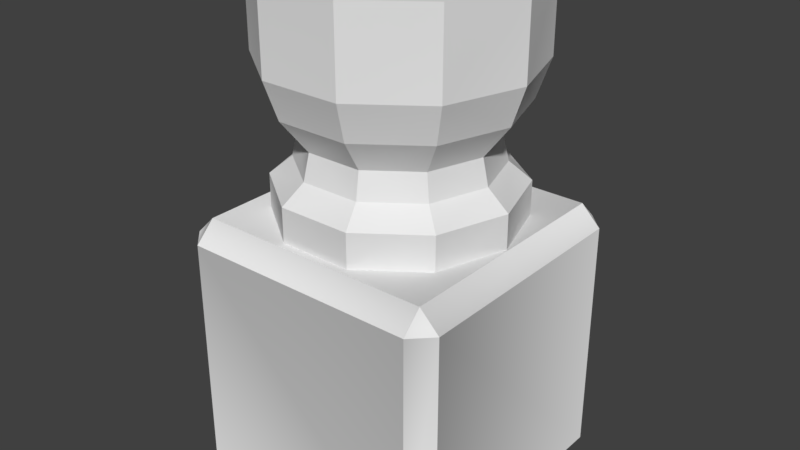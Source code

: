 # Source: Jar1.blend  (saved by Blender 2.78.0; exported with 4.5.12 LTS)
import bpy
from mathutils import Matrix  # noqa: F401  (used for matrix-valued properties, if any)

bpy.ops.wm.read_factory_settings(use_empty=True)
scene = bpy.context.scene
scene.name = 'Scene'

# ---- collections
col_collection_1 = bpy.data.collections.new('Collection 1'); scene.collection.children.link(col_collection_1)

# ---- world
world_world = bpy.data.worlds.new('World'); scene.world = world_world
world_world.color = (0.05088, 0.05088, 0.05088)
world_world.use_sun_shadow = False
world_world.sun_shadow_jitter_overblur = 0.0
world_world.cycles.sampling_method = 'MANUAL'

# ---- meshes
me_untitled_006 = bpy.data.meshes.new('Untitled.006')
me_untitled_006.from_pydata([(-0.4465, -0.005039, 0.3831), (-0.3831, -0.005039, 0.4465), (0.4465, -0.005039, 0.3831), (0.3831, -0.005039, 0.4465), (-0.3831, 0.8245, 0.3831), (-0.4465, 0.7611, 0.3831), (-0.3831, 0.7611, 0.4465), (0.4465, 0.7611, 0.3831), (0.3831, 0.8245, 0.3831), (0.3831, 0.7611, 0.4465), (-0.3831, 0.7611, -0.4465), (-0.4465, 0.7611, -0.3831), (-0.3831, 0.8245, -0.3831), (0.4465, 0.7611, -0.3831), (0.3831, 0.7611, -0.4465), (0.3831, 0.8245, -0.3831), (-0.4465, -0.005039, -0.3831), (-0.3831, -0.005039, -0.4465), (0.4465, -0.005039, -0.3831), (0.3831, -0.005039, -0.4465), (0.3063, 0.7841, -0.2226), (0.117, 0.7841, -0.3601), (-0.117, 0.7841, -0.3601), (-0.3063, 0.7841, -0.2226), (-0.3787, 0.7841, 9.195e-07), (-0.3063, 0.7841, 0.2226), (-0.117, 0.7841, 0.3601), (0.117, 0.7841, 0.3601), (0.3063, 0.7841, 0.2226), (0.3787, 0.7841, 9.195e-07), (0.3358, 1.559, -0.244), (0.1283, 1.559, -0.3948), (-0.1283, 1.559, -0.3948), (-0.3358, 1.559, -0.244), (-0.4151, 1.559, 9.195e-07), (-0.3358, 1.559, 0.244), (-0.1283, 1.559, 0.3948), (0.1283, 1.559, 0.3948), (0.3358, 1.559, 0.244), (0.4151, 1.559, 9.195e-07), (0.2463, 1.559, -0.1789), (0.09408, 1.559, -0.2895), (-0.09408, 1.559, -0.2895), (-0.2463, 1.559, -0.1789), (-0.3044, 1.559, 9.195e-07), (-0.2463, 1.559, 0.1789), (-0.09408, 1.559, 0.2895), (0.09408, 1.559, 0.2895), (0.2463, 1.559, 0.1789), (0.3044, 1.559, 9.195e-07), (0.2463, 1.42, -0.1789), (0.09408, 1.42, -0.2895), (-0.09408, 1.42, -0.2895), (-0.2463, 1.42, -0.1789), (-0.3044, 1.42, 9.195e-07), (-0.2463, 1.42, 0.1789), (-0.09408, 1.42, 0.2895), (0.09408, 1.42, 0.2895), (0.2463, 1.42, 0.1789), (0.3044, 1.42, 9.195e-07), (-0.117, 0.934, 0.3601), (-0.3063, 0.934, 0.2226), (-0.3787, 0.934, 9.195e-07), (-0.3063, 0.934, -0.2226), (-0.117, 0.934, -0.3601), (0.117, 0.934, -0.3601), (0.3063, 0.934, -0.2226), (0.3787, 0.934, 9.195e-07), (0.3063, 0.934, 0.2226), (0.117, 0.934, 0.3601), (-0.1154, 1.182, 0.3551), (-0.1283, 1.303, 0.3948), (-0.302, 1.182, 0.2194), (-0.3358, 1.303, 0.244), (-0.3733, 1.182, 9.195e-07), (-0.4151, 1.303, 9.195e-07), (-0.302, 1.182, -0.2194), (-0.3358, 1.303, -0.244), (-0.1154, 1.182, -0.3551), (-0.1283, 1.303, -0.3948), (0.1154, 1.182, -0.3551), (0.1283, 1.303, -0.3948), (0.302, 1.182, -0.2194), (0.3358, 1.303, -0.244), (0.3733, 1.182, 9.195e-07), (0.4151, 1.303, 9.195e-07), (0.302, 1.182, 0.2194), (0.3358, 1.303, 0.244), (0.1154, 1.182, 0.3551), (0.1283, 1.303, 0.3948), (-0.08956, 1.075, 0.2756), (-0.09553, 0.9921, 0.294), (-0.2501, 0.9921, 0.1817), (-0.2345, 1.075, 0.1703), (-0.3091, 0.9921, 9.195e-07), (-0.2898, 1.075, 9.195e-07), (-0.2501, 0.9921, -0.1817), (-0.2345, 1.075, -0.1703), (-0.09553, 0.9921, -0.294), (-0.08956, 1.075, -0.2756), (0.09553, 0.9921, -0.294), (0.08956, 1.075, -0.2756), (0.2501, 0.9921, -0.1817), (0.2345, 1.075, -0.1703), (0.3091, 0.9921, 9.195e-07), (0.2898, 1.075, 9.195e-07), (0.2501, 0.9921, 0.1817), (0.2345, 1.075, 0.1703), (0.09553, 0.9921, 0.294), (0.08956, 1.075, 0.2756)], [], [(3, 9, 6, 1), (5, 11, 16, 0), (18, 13, 7, 2), (8, 15, 12, 4), (14, 19, 17, 10), (0, 1, 6, 5), (3, 2, 7, 9), (5, 4, 12, 11), (4, 6, 9, 8), (8, 7, 13, 15), (11, 10, 17, 16), (10, 12, 15, 14), (14, 13, 18, 19), (4, 5, 6), (7, 8, 9), (10, 11, 12), (13, 14, 15), (20, 21, 65, 66), (21, 22, 64, 65), (22, 23, 63, 64), (23, 24, 62, 63), (24, 25, 61, 62), (25, 26, 60, 61), (26, 27, 69, 60), (27, 28, 68, 69), (28, 29, 67, 68), (29, 20, 66, 67), (50, 51, 59), (59, 51, 52, 53), (59, 53, 54, 55), (59, 55, 56, 57), (57, 58, 59), (30, 31, 41, 40), (31, 32, 42, 41), (32, 33, 43, 42), (33, 34, 44, 43), (34, 35, 45, 44), (35, 36, 46, 45), (36, 37, 47, 46), (37, 38, 48, 47), (38, 39, 49, 48), (39, 30, 40, 49), (40, 41, 51, 50), (41, 42, 52, 51), (42, 43, 53, 52), (43, 44, 54, 53), (44, 45, 55, 54), (45, 46, 56, 55), (46, 47, 57, 56), (47, 48, 58, 57), (48, 49, 59, 58), (49, 40, 50, 59), (61, 60, 91, 92), (62, 61, 92, 94), (63, 62, 94, 96), (64, 63, 96, 98), (65, 64, 98, 100), (66, 65, 100, 102), (67, 66, 102, 104), (68, 67, 104, 106), (69, 68, 106, 108), (60, 69, 108, 91), (73, 71, 36, 35), (75, 73, 35, 34), (77, 75, 34, 33), (79, 77, 33, 32), (81, 79, 32, 31), (83, 81, 31, 30), (85, 83, 30, 39), (87, 85, 39, 38), (89, 87, 38, 37), (71, 89, 37, 36), (93, 90, 70, 72), (95, 93, 72, 74), (97, 95, 74, 76), (99, 97, 76, 78), (101, 99, 78, 80), (103, 101, 80, 82), (105, 103, 82, 84), (107, 105, 84, 86), (109, 107, 86, 88), (90, 109, 88, 70), (71, 70, 88, 89), (70, 71, 73, 72), (72, 73, 75, 74), (74, 75, 77, 76), (76, 77, 79, 78), (78, 79, 81, 80), (80, 81, 83, 82), (82, 83, 85, 84), (84, 85, 87, 86), (86, 87, 89, 88), (90, 91, 108, 109), (91, 90, 93, 92), (92, 93, 95, 94), (94, 95, 97, 96), (96, 97, 99, 98), (98, 99, 101, 100), (100, 101, 103, 102), (102, 103, 105, 104), (104, 105, 107, 106), (106, 107, 109, 108)])
_k = set([(0, 1), (0, 16), (1, 3), (2, 3), (2, 18), (16, 17), (17, 19), (18, 19), (20, 21), (20, 29), (21, 22), (22, 23), (23, 24), (24, 25), (25, 26), (26, 27), (27, 28), (28, 29), (30, 31), (30, 39), (31, 32), (32, 33), (33, 34), (34, 35), (35, 36), (36, 37), (37, 38), (38, 39), (40, 41), (40, 49), (41, 42), (42, 43), (43, 44), (44, 45), (45, 46), (46, 47), (47, 48), (48, 49), (50, 51), (50, 59), (51, 52), (52, 53), (53, 54), (54, 55), (55, 56), (56, 57), (57, 58), (58, 59)])
me_untitled_006.attributes.new('sharp_edge', 'BOOLEAN', 'EDGE').data.foreach_set('value', [ (min(e.vertices), max(e.vertices)) in _k for e in me_untitled_006.edges])
_uv = me_untitled_006.uv_layers.new(name='map1')
_uv.uv.foreach_set('vector', [0.7534, 0.01357, 0.8117, 0.01357, 0.8117, 0.07187, 0.7534, 0.07187, 0.8117, 0.07669, 0.8117, 0.1333, 0.7534, 0.1333, 0.7534, 0.07669, 0.7534, 0.0765, 0.8117, 0.07651, 0.8117, 0.1332, 0.7534, 0.1332, 0.7576, 0.1931, 0.7576, 0.1426, 0.8082, 0.1426, 0.8082, 0.1931, 0.8117, 0.07168, 0.7534, 0.07168, 0.7534, 0.01339, 0.8117, 0.01339, 0.7534, 0.07669, 0.7534, 0.07187, 0.8117, 0.07187, 0.8117, 0.07669, 0.7534, 0.01357, 0.7534, 0.00875, 0.8117, 0.00875, 0.8117, 0.01357, 0.8124, 0.1931, 0.8082, 0.1931, 0.8082, 0.1426, 0.8124, 0.1426, 0.8082, 0.1931, 0.8082, 0.1973, 0.7576, 0.1973, 0.7576, 0.1931, 0.7576, 0.1931, 0.7535, 0.1931, 0.7535, 0.1426, 0.7576, 0.1426, 0.8117, 0.008564, 0.8117, 0.01339, 0.7534, 0.01339, 0.7534, 0.008563, 0.8082, 0.1384, 0.8082, 0.1426, 0.7576, 0.1426, 0.7576, 0.1384, 0.8117, 0.07168, 0.8117, 0.07651, 0.7534, 0.0765, 0.7534, 0.07168, 0.8082, 0.1931, 0.8124, 0.1931, 0.8082, 0.1973, 0.7535, 0.1931, 0.7576, 0.1931, 0.7576, 0.1973, 0.8082, 0.1384, 0.8124, 0.1426, 0.8082, 0.1426, 0.7535, 0.1426, 0.7576, 0.1384, 0.7576, 0.1426, 0.5471, 0.2469, 0.5679, 0.2469, 0.5679, 0.2585, 0.5471, 0.2585, 0.5679, 0.2469, 0.5886, 0.2469, 0.5886, 0.2585, 0.5679, 0.2585, 0.4853, 0.2469, 0.5061, 0.2469, 0.5061, 0.2585, 0.4853, 0.2585, 0.5061, 0.2469, 0.5269, 0.2469, 0.5269, 0.2585, 0.5061, 0.2585, 0.5269, 0.2469, 0.5476, 0.2469, 0.5476, 0.2585, 0.5269, 0.2585, 0.5476, 0.2469, 0.5684, 0.2469, 0.5684, 0.2585, 0.5476, 0.2585, 0.5684, 0.2469, 0.5892, 0.2469, 0.5892, 0.2585, 0.5684, 0.2585, 0.4847, 0.2469, 0.5055, 0.2469, 0.5055, 0.2585, 0.4847, 0.2585, 0.5055, 0.2469, 0.5263, 0.2469, 0.5263, 0.2585, 0.5055, 0.2585, 0.5263, 0.2469, 0.5471, 0.2469, 0.5471, 0.2585, 0.5263, 0.2585, 0.04532, 0.5376, 0.05519, 0.5512, 0.02934, 0.5324, 0.02934, 0.5324, 0.05519, 0.5512, 0.05519, 0.568, 0.04532, 0.5816, 0.02934, 0.5324, 0.04532, 0.5816, 0.02934, 0.5868, 0.01337, 0.5816, 0.02934, 0.5324, 0.01337, 0.5816, 0.003499, 0.568, 0.003499, 0.5512, 0.003499, 0.5512, 0.01337, 0.5376, 0.02934, 0.5324, 0.5471, 0.3214, 0.5679, 0.3214, 0.5679, 0.3293, 0.5471, 0.3293, 0.5679, 0.3214, 0.5886, 0.3214, 0.5886, 0.3293, 0.5679, 0.3293, 0.4853, 0.3214, 0.5061, 0.3214, 0.5061, 0.3293, 0.4853, 0.3293, 0.5061, 0.3214, 0.5269, 0.3214, 0.5269, 0.3293, 0.5061, 0.3293, 0.5269, 0.3214, 0.5476, 0.3214, 0.5476, 0.3293, 0.5269, 0.3293, 0.5476, 0.3214, 0.5684, 0.3214, 0.5684, 0.3293, 0.5476, 0.3293, 0.5684, 0.3214, 0.5892, 0.3214, 0.5892, 0.3293, 0.5684, 0.3293, 0.4847, 0.3214, 0.5055, 0.3214, 0.5055, 0.3293, 0.4847, 0.3293, 0.5055, 0.3214, 0.5263, 0.3214, 0.5263, 0.3293, 0.5055, 0.3293, 0.5263, 0.3214, 0.5471, 0.3214, 0.5471, 0.3293, 0.5263, 0.3293, 0.5471, 0.3293, 0.5679, 0.3293, 0.5679, 0.3401, 0.5471, 0.3401, 0.5679, 0.3293, 0.5886, 0.3293, 0.5886, 0.3401, 0.5679, 0.3401, 0.4853, 0.3293, 0.5061, 0.3293, 0.5061, 0.3401, 0.4853, 0.3401, 0.5061, 0.3293, 0.5269, 0.3293, 0.5269, 0.3401, 0.5061, 0.3401, 0.5269, 0.3293, 0.5476, 0.3293, 0.5476, 0.3401, 0.5269, 0.3401, 0.5476, 0.3293, 0.5684, 0.3293, 0.5684, 0.3401, 0.5476, 0.3401, 0.5684, 0.3293, 0.5892, 0.3293, 0.5892, 0.3401, 0.5684, 0.3401, 0.4847, 0.3293, 0.5055, 0.3293, 0.5055, 0.3401, 0.4847, 0.3401, 0.5055, 0.3293, 0.5263, 0.3293, 0.5263, 0.3401, 0.5055, 0.3401, 0.5263, 0.3293, 0.5471, 0.3293, 0.5471, 0.3401, 0.5263, 0.3401, 0.5476, 0.2585, 0.5684, 0.2585, 0.5684, 0.2674, 0.5476, 0.2674, 0.5269, 0.2585, 0.5476, 0.2585, 0.5476, 0.2674, 0.5269, 0.2674, 0.5061, 0.2585, 0.5269, 0.2585, 0.5269, 0.2674, 0.5061, 0.2674, 0.4853, 0.2585, 0.5061, 0.2585, 0.5061, 0.2674, 0.4853, 0.2674, 0.5679, 0.2585, 0.5886, 0.2585, 0.5886, 0.2674, 0.5679, 0.2674, 0.5471, 0.2585, 0.5679, 0.2585, 0.5679, 0.2674, 0.5471, 0.2674, 0.5263, 0.2585, 0.5471, 0.2585, 0.5471, 0.2674, 0.5263, 0.2674, 0.5055, 0.2585, 0.5263, 0.2585, 0.5263, 0.2674, 0.5055, 0.2674, 0.4847, 0.2585, 0.5055, 0.2585, 0.5055, 0.2674, 0.4847, 0.2674, 0.5684, 0.2585, 0.5892, 0.2585, 0.5892, 0.2674, 0.5684, 0.2674, 0.5476, 0.3015, 0.5684, 0.3015, 0.5684, 0.3214, 0.5476, 0.3214, 0.5269, 0.3015, 0.5476, 0.3015, 0.5476, 0.3214, 0.5269, 0.3214, 0.5061, 0.3015, 0.5269, 0.3015, 0.5269, 0.3214, 0.5061, 0.3214, 0.4853, 0.3015, 0.5061, 0.3015, 0.5061, 0.3214, 0.4853, 0.3214, 0.5679, 0.3015, 0.5886, 0.3015, 0.5886, 0.3214, 0.5679, 0.3214, 0.5471, 0.3015, 0.5679, 0.3015, 0.5679, 0.3214, 0.5471, 0.3214, 0.5263, 0.3015, 0.5471, 0.3015, 0.5471, 0.3214, 0.5263, 0.3214, 0.5055, 0.3015, 0.5263, 0.3015, 0.5263, 0.3214, 0.5055, 0.3214, 0.4847, 0.3015, 0.5055, 0.3015, 0.5055, 0.3214, 0.4847, 0.3214, 0.5684, 0.3015, 0.5892, 0.3015, 0.5892, 0.3214, 0.5684, 0.3214, 0.5476, 0.2776, 0.5684, 0.2776, 0.5684, 0.2921, 0.5476, 0.2921, 0.5269, 0.2776, 0.5476, 0.2776, 0.5476, 0.2921, 0.5269, 0.2921, 0.5061, 0.2776, 0.5269, 0.2776, 0.5269, 0.2921, 0.5061, 0.2921, 0.4853, 0.2776, 0.5061, 0.2776, 0.5061, 0.2921, 0.4853, 0.2921, 0.5679, 0.2776, 0.5886, 0.2776, 0.5886, 0.2921, 0.5679, 0.2921, 0.5471, 0.2776, 0.5679, 0.2776, 0.5679, 0.2921, 0.5471, 0.2921, 0.5263, 0.2776, 0.5471, 0.2776, 0.5471, 0.2921, 0.5263, 0.2921, 0.5055, 0.2776, 0.5263, 0.2776, 0.5263, 0.2921, 0.5055, 0.2921, 0.4847, 0.2776, 0.5055, 0.2776, 0.5055, 0.2921, 0.4847, 0.2921, 0.5684, 0.2776, 0.5892, 0.2776, 0.5892, 0.2921, 0.5684, 0.2921, 0.5684, 0.3015, 0.5684, 0.2921, 0.5892, 0.2921, 0.5892, 0.3015, 0.5684, 0.2921, 0.5684, 0.3015, 0.5476, 0.3015, 0.5476, 0.2921, 0.5476, 0.2921, 0.5476, 0.3015, 0.5269, 0.3015, 0.5269, 0.2921, 0.5269, 0.2921, 0.5269, 0.3015, 0.5061, 0.3015, 0.5061, 0.2921, 0.5061, 0.2921, 0.5061, 0.3015, 0.4853, 0.3015, 0.4853, 0.2921, 0.5886, 0.2921, 0.5886, 0.3015, 0.5679, 0.3015, 0.5679, 0.2921, 0.5679, 0.2921, 0.5679, 0.3015, 0.5471, 0.3015, 0.5471, 0.2921, 0.5471, 0.2921, 0.5471, 0.3015, 0.5263, 0.3015, 0.5263, 0.2921, 0.5263, 0.2921, 0.5263, 0.3015, 0.5055, 0.3015, 0.5055, 0.2921, 0.5055, 0.2921, 0.5055, 0.3015, 0.4847, 0.3015, 0.4847, 0.2921, 0.5684, 0.2776, 0.5684, 0.2674, 0.5892, 0.2674, 0.5892, 0.2776, 0.5684, 0.2674, 0.5684, 0.2776, 0.5476, 0.2776, 0.5476, 0.2674, 0.5476, 0.2674, 0.5476, 0.2776, 0.5269, 0.2776, 0.5269, 0.2674, 0.5269, 0.2674, 0.5269, 0.2776, 0.5061, 0.2776, 0.5061, 0.2674, 0.5061, 0.2674, 0.5061, 0.2776, 0.4853, 0.2776, 0.4853, 0.2674, 0.5886, 0.2674, 0.5886, 0.2776, 0.5679, 0.2776, 0.5679, 0.2674, 0.5679, 0.2674, 0.5679, 0.2776, 0.5471, 0.2776, 0.5471, 0.2674, 0.5471, 0.2674, 0.5471, 0.2776, 0.5263, 0.2776, 0.5263, 0.2674, 0.5263, 0.2674, 0.5263, 0.2776, 0.5055, 0.2776, 0.5055, 0.2674, 0.5055, 0.2674, 0.5055, 0.2776, 0.4847, 0.2776, 0.4847, 0.2674])
_uv.active_render = True
_uv = me_untitled_006.uv_layers.new(name='uvSet')
_uv.uv.foreach_set('vector', [0.001892, 0.5193, 0.2349, 0.5193, 0.2349, 0.7523, 0.001892, 0.7523, 0.2349, 0.7716, 0.2349, 0.998, 0.001893, 0.998, 0.001892, 0.7716, 0.001892, 0.2736, 0.2349, 0.2736, 0.2349, 0.5, 0.001892, 0.5, 0.8147, 0.2642, 0.5747, 0.2642, 0.5747, 0.0241, 0.8147, 0.0241, 0.2349, 0.2543, 0.001892, 0.2543, 0.001892, 0.02127, 0.2349, 0.02127, 0.001892, 0.7716, 0.001892, 0.7523, 0.2349, 0.7523, 0.2349, 0.7716, 0.001892, 0.5193, 0.001892, 0.5, 0.2349, 0.5, 0.2349, 0.5193, 0.8147, 0.004246, 0.8147, 0.0241, 0.5747, 0.0241, 0.5747, 0.004246, 0.8147, 0.0241, 0.8346, 0.0241, 0.8346, 0.2642, 0.8147, 0.2642, 0.8147, 0.2642, 0.8147, 0.284, 0.5747, 0.284, 0.5747, 0.2642, 0.2349, 0.001992, 0.2349, 0.02127, 0.001892, 0.02127, 0.001893, 0.001992, 0.5548, 0.0241, 0.5747, 0.0241, 0.5747, 0.2642, 0.5548, 0.2642, 0.2349, 0.2543, 0.2349, 0.2736, 0.001892, 0.2736, 0.001892, 0.2543, 0.8147, 0.0241, 0.8147, 0.004246, 0.8346, 0.0241, 0.8147, 0.284, 0.8147, 0.2642, 0.8346, 0.2642, 0.5548, 0.0241, 0.5747, 0.004246, 0.5747, 0.0241, 0.5747, 0.284, 0.5548, 0.2642, 0.5747, 0.2642, 0.2394, 0.4898, 0.2394, 0.4206, 0.2781, 0.4206, 0.2781, 0.4898, 0.2394, 0.4206, 0.2394, 0.3514, 0.2781, 0.3514, 0.2781, 0.4206, 0.2394, 0.3514, 0.2394, 0.2821, 0.2781, 0.2821, 0.2781, 0.3514, 0.2394, 0.2821, 0.2394, 0.2129, 0.2781, 0.2129, 0.2781, 0.2821, 0.2394, 0.2129, 0.2394, 0.1436, 0.2781, 0.1436, 0.2781, 0.2129, 0.2394, 0.1436, 0.2394, 0.07437, 0.2781, 0.07437, 0.2781, 0.1436, 0.2394, 0.07437, 0.2394, 0.005127, 0.2781, 0.005127, 0.2781, 0.07437, 0.2394, 0.6976, 0.2394, 0.6283, 0.2781, 0.6283, 0.2781, 0.6976, 0.2394, 0.6283, 0.2394, 0.5591, 0.2781, 0.5591, 0.2781, 0.6283, 0.2394, 0.5591, 0.2394, 0.4898, 0.2781, 0.4898, 0.2781, 0.5591, 0.915, 0.2934, 0.9479, 0.3386, 0.8618, 0.2761, 0.8618, 0.2761, 0.9479, 0.3386, 0.9479, 0.3946, 0.915, 0.4399, 0.8618, 0.2761, 0.915, 0.4399, 0.8618, 0.4572, 0.8085, 0.4399, 0.8618, 0.2761, 0.8085, 0.4399, 0.7756, 0.3946, 0.7756, 0.3386, 0.7756, 0.3386, 0.8085, 0.2934, 0.8618, 0.2761, 0.4875, 0.4898, 0.4875, 0.4206, 0.514, 0.4206, 0.514, 0.4898, 0.4875, 0.4206, 0.4875, 0.3514, 0.514, 0.3514, 0.514, 0.4206, 0.4875, 0.3514, 0.4875, 0.2821, 0.514, 0.2821, 0.514, 0.3514, 0.4875, 0.2821, 0.4875, 0.2129, 0.514, 0.2129, 0.514, 0.2821, 0.4875, 0.2129, 0.4875, 0.1436, 0.514, 0.1436, 0.514, 0.2129, 0.4875, 0.1436, 0.4875, 0.07437, 0.514, 0.07437, 0.514, 0.1436, 0.4875, 0.07437, 0.4875, 0.005127, 0.514, 0.005127, 0.514, 0.07437, 0.4875, 0.6976, 0.4875, 0.6283, 0.514, 0.6283, 0.514, 0.6976, 0.4875, 0.6283, 0.4875, 0.5591, 0.514, 0.5591, 0.514, 0.6283, 0.4875, 0.5591, 0.4875, 0.4898, 0.514, 0.4898, 0.514, 0.5591, 0.514, 0.4898, 0.514, 0.4206, 0.5499, 0.4206, 0.5499, 0.4898, 0.514, 0.4206, 0.514, 0.3514, 0.5499, 0.3514, 0.5499, 0.4206, 0.514, 0.3514, 0.514, 0.2821, 0.5499, 0.2821, 0.5499, 0.3514, 0.514, 0.2821, 0.514, 0.2129, 0.5499, 0.2129, 0.5499, 0.2821, 0.514, 0.2129, 0.514, 0.1436, 0.5499, 0.1436, 0.5499, 0.2129, 0.514, 0.1436, 0.514, 0.07437, 0.5499, 0.07437, 0.5499, 0.1436, 0.514, 0.07437, 0.514, 0.005127, 0.5499, 0.005127, 0.5499, 0.07437, 0.514, 0.6976, 0.514, 0.6283, 0.5499, 0.6283, 0.5499, 0.6976, 0.514, 0.6283, 0.514, 0.5591, 0.5499, 0.5591, 0.5499, 0.6283, 0.514, 0.5591, 0.514, 0.4898, 0.5499, 0.4898, 0.5499, 0.5591, 0.2781, 0.1436, 0.2781, 0.07437, 0.3077, 0.07437, 0.3077, 0.1436, 0.2781, 0.2129, 0.2781, 0.1436, 0.3077, 0.1436, 0.3077, 0.2129, 0.2781, 0.2821, 0.2781, 0.2129, 0.3077, 0.2129, 0.3077, 0.2821, 0.2781, 0.3514, 0.2781, 0.2821, 0.3077, 0.2821, 0.3077, 0.3514, 0.2781, 0.4206, 0.2781, 0.3514, 0.3077, 0.3514, 0.3077, 0.4206, 0.2781, 0.4898, 0.2781, 0.4206, 0.3077, 0.4206, 0.3077, 0.4898, 0.2781, 0.5591, 0.2781, 0.4898, 0.3077, 0.4898, 0.3077, 0.5591, 0.2781, 0.6283, 0.2781, 0.5591, 0.3077, 0.5591, 0.3077, 0.6283, 0.2781, 0.6976, 0.2781, 0.6283, 0.3077, 0.6283, 0.3077, 0.6976, 0.2781, 0.07437, 0.2781, 0.005127, 0.3077, 0.005127, 0.3077, 0.07437, 0.4214, 0.1436, 0.4214, 0.07437, 0.4875, 0.07437, 0.4875, 0.1436, 0.4214, 0.2129, 0.4214, 0.1436, 0.4875, 0.1436, 0.4875, 0.2129, 0.4214, 0.2821, 0.4214, 0.2129, 0.4875, 0.2129, 0.4875, 0.2821, 0.4214, 0.3514, 0.4214, 0.2821, 0.4875, 0.2821, 0.4875, 0.3514, 0.4214, 0.4206, 0.4214, 0.3514, 0.4875, 0.3514, 0.4875, 0.4206, 0.4214, 0.4898, 0.4214, 0.4206, 0.4875, 0.4206, 0.4875, 0.4898, 0.4214, 0.5591, 0.4214, 0.4898, 0.4875, 0.4898, 0.4875, 0.5591, 0.4214, 0.6283, 0.4214, 0.5591, 0.4875, 0.5591, 0.4875, 0.6283, 0.4214, 0.6976, 0.4214, 0.6283, 0.4875, 0.6283, 0.4875, 0.6976, 0.4214, 0.07437, 0.4214, 0.005127, 0.4875, 0.005127, 0.4875, 0.07437, 0.3416, 0.1436, 0.3416, 0.07437, 0.3901, 0.07437, 0.3901, 0.1436, 0.3416, 0.2129, 0.3416, 0.1436, 0.3901, 0.1436, 0.3901, 0.2129, 0.3416, 0.2821, 0.3416, 0.2129, 0.3901, 0.2129, 0.3901, 0.2821, 0.3416, 0.3514, 0.3416, 0.2821, 0.3901, 0.2821, 0.3901, 0.3514, 0.3416, 0.4206, 0.3416, 0.3514, 0.3901, 0.3514, 0.3901, 0.4206, 0.3416, 0.4898, 0.3416, 0.4206, 0.3901, 0.4206, 0.3901, 0.4898, 0.3416, 0.5591, 0.3416, 0.4898, 0.3901, 0.4898, 0.3901, 0.5591, 0.3416, 0.6283, 0.3416, 0.5591, 0.3901, 0.5591, 0.3901, 0.6283, 0.3416, 0.6976, 0.3416, 0.6283, 0.3901, 0.6283, 0.3901, 0.6976, 0.3416, 0.07437, 0.3416, 0.005127, 0.3901, 0.005127, 0.3901, 0.07437, 0.4214, 0.07437, 0.3901, 0.07437, 0.3901, 0.005127, 0.4214, 0.005127, 0.3901, 0.07437, 0.4214, 0.07437, 0.4214, 0.1436, 0.3901, 0.1436, 0.3901, 0.1436, 0.4214, 0.1436, 0.4214, 0.2129, 0.3901, 0.2129, 0.3901, 0.2129, 0.4214, 0.2129, 0.4214, 0.2821, 0.3901, 0.2821, 0.3901, 0.2821, 0.4214, 0.2821, 0.4214, 0.3514, 0.3901, 0.3514, 0.3901, 0.3514, 0.4214, 0.3514, 0.4214, 0.4206, 0.3901, 0.4206, 0.3901, 0.4206, 0.4214, 0.4206, 0.4214, 0.4898, 0.3901, 0.4898, 0.3901, 0.4898, 0.4214, 0.4898, 0.4214, 0.5591, 0.3901, 0.5591, 0.3901, 0.5591, 0.4214, 0.5591, 0.4214, 0.6283, 0.3901, 0.6283, 0.3901, 0.6283, 0.4214, 0.6283, 0.4214, 0.6976, 0.3901, 0.6976, 0.3416, 0.07437, 0.3077, 0.07437, 0.3077, 0.005127, 0.3416, 0.005127, 0.3077, 0.07437, 0.3416, 0.07437, 0.3416, 0.1436, 0.3077, 0.1436, 0.3077, 0.1436, 0.3416, 0.1436, 0.3416, 0.2129, 0.3077, 0.2129, 0.3077, 0.2129, 0.3416, 0.2129, 0.3416, 0.2821, 0.3077, 0.2821, 0.3077, 0.2821, 0.3416, 0.2821, 0.3416, 0.3514, 0.3077, 0.3514, 0.3077, 0.3514, 0.3416, 0.3514, 0.3416, 0.4206, 0.3077, 0.4206, 0.3077, 0.4206, 0.3416, 0.4206, 0.3416, 0.4898, 0.3077, 0.4898, 0.3077, 0.4898, 0.3416, 0.4898, 0.3416, 0.5591, 0.3077, 0.5591, 0.3077, 0.5591, 0.3416, 0.5591, 0.3416, 0.6283, 0.3077, 0.6283, 0.3077, 0.6283, 0.3416, 0.6283, 0.3416, 0.6976, 0.3077, 0.6976])
_ca = me_untitled_006.color_attributes.new('Col', 'BYTE_COLOR', 'CORNER')
_ca.data.foreach_set('color', [0.1248, 0.1095, 0.09306, 1.0, 0.1248, 0.1095, 0.09306, 1.0, 0.1248, 0.1095, 0.09306, 1.0, 0.1248, 0.1095, 0.09306, 1.0, 0.1248, 0.1095, 0.09306, 1.0, 0.1248, 0.1095, 0.09306, 1.0, 0.1248, 0.1095, 0.09306, 1.0, 0.1248, 0.1095, 0.09306, 1.0, 0.1248, 0.1095, 0.09306, 1.0, 0.1248, 0.1095, 0.09306, 1.0, 0.1248, 0.1095, 0.09306, 1.0, 0.1248, 0.1095, 0.09306, 1.0, 0.1248, 0.1095, 0.09306, 1.0, 0.1248, 0.1095, 0.09306, 1.0, 0.1248, 0.1095, 0.09306, 1.0, 0.1248, 0.1095, 0.09306, 1.0, 0.1248, 0.1095, 0.09306, 1.0, 0.1248, 0.1095, 0.09306, 1.0, 0.1248, 0.1095, 0.09306, 1.0, 0.1248, 0.1095, 0.09306, 1.0, 0.1248, 0.1095, 0.09306, 1.0, 0.1248, 0.1095, 0.09306, 1.0, 0.1248, 0.1095, 0.09306, 1.0, 0.1248, 0.1095, 0.09306, 1.0, 0.1248, 0.1095, 0.09306, 1.0, 0.1248, 0.1095, 0.09306, 1.0, 0.1248, 0.1095, 0.09306, 1.0, 0.1248, 0.1095, 0.09306, 1.0, 0.1248, 0.1095, 0.09306, 1.0, 0.1248, 0.1095, 0.09306, 1.0, 0.1248, 0.1095, 0.09306, 1.0, 0.1248, 0.1095, 0.09306, 1.0, 0.1248, 0.1095, 0.09306, 1.0, 0.1248, 0.1095, 0.09306, 1.0, 0.1248, 0.1095, 0.09306, 1.0, 0.1248, 0.1095, 0.09306, 1.0, 0.1248, 0.1095, 0.09306, 1.0, 0.1248, 0.1095, 0.09306, 1.0, 0.1248, 0.1095, 0.09306, 1.0, 0.1248, 0.1095, 0.09306, 1.0, 0.1248, 0.1095, 0.09306, 1.0, 0.1248, 0.1095, 0.09306, 1.0, 0.1248, 0.1095, 0.09306, 1.0, 0.1248, 0.1095, 0.09306, 1.0, 0.1248, 0.1095, 0.09306, 1.0, 0.1248, 0.1095, 0.09306, 1.0, 0.1248, 0.1095, 0.09306, 1.0, 0.1248, 0.1095, 0.09306, 1.0, 0.1248, 0.1095, 0.09306, 1.0, 0.1248, 0.1095, 0.09306, 1.0, 0.1248, 0.1095, 0.09306, 1.0, 0.1248, 0.1095, 0.09306, 1.0, 0.1248, 0.1095, 0.09306, 1.0, 0.1248, 0.1095, 0.09306, 1.0, 0.1248, 0.1095, 0.09306, 1.0, 0.1248, 0.1095, 0.09306, 1.0, 0.1248, 0.1095, 0.09306, 1.0, 0.1248, 0.1095, 0.09306, 1.0, 0.1248, 0.1095, 0.09306, 1.0, 0.1248, 0.1095, 0.09306, 1.0, 0.1248, 0.1095, 0.09306, 1.0, 0.1248, 0.1095, 0.09306, 1.0, 0.1248, 0.1095, 0.09306, 1.0, 0.1248, 0.1095, 0.09306, 1.0, 0.1248, 0.1095, 0.09306, 1.0, 0.1248, 0.1095, 0.09306, 1.0, 0.1248, 0.1095, 0.09306, 1.0, 0.1248, 0.1095, 0.09306, 1.0, 0.1248, 0.1095, 0.09306, 1.0, 0.1248, 0.1095, 0.09306, 1.0, 0.1248, 0.1095, 0.09306, 1.0, 0.1248, 0.1095, 0.09306, 1.0, 0.1248, 0.1095, 0.09306, 1.0, 0.1248, 0.1095, 0.09306, 1.0, 0.1248, 0.1095, 0.09306, 1.0, 0.1248, 0.1095, 0.09306, 1.0, 0.1248, 0.1095, 0.09306, 1.0, 0.1248, 0.1095, 0.09306, 1.0, 0.1248, 0.1095, 0.09306, 1.0, 0.1248, 0.1095, 0.09306, 1.0, 0.1248, 0.1095, 0.09306, 1.0, 0.1248, 0.1095, 0.09306, 1.0, 0.1248, 0.1095, 0.09306, 1.0, 0.1248, 0.1095, 0.09306, 1.0, 0.1248, 0.1095, 0.09306, 1.0, 0.1248, 0.1095, 0.09306, 1.0, 0.1248, 0.1095, 0.09306, 1.0, 0.1248, 0.1095, 0.09306, 1.0, 0.1248, 0.1095, 0.09306, 1.0, 0.1248, 0.1095, 0.09306, 1.0, 0.1248, 0.1095, 0.09306, 1.0, 0.1248, 0.1095, 0.09306, 1.0, 0.1248, 0.1095, 0.09306, 1.0, 0.1248, 0.1095, 0.09306, 1.0, 0.1248, 0.1095, 0.09306, 1.0, 0.1248, 0.1095, 0.09306, 1.0, 0.1248, 0.1095, 0.09306, 1.0, 0.1248, 0.1095, 0.09306, 1.0, 0.1248, 0.1095, 0.09306, 1.0, 0.1248, 0.1095, 0.09306, 1.0, 0.1248, 0.1095, 0.09306, 1.0, 0.1248, 0.1095, 0.09306, 1.0, 0.1248, 0.1095, 0.09306, 1.0, 0.1248, 0.1095, 0.09306, 1.0, 0.1248, 0.09759, 0.07421, 1.0, 0.1248, 0.09759, 0.07421, 1.0, 0.1248, 0.09759, 0.07421, 1.0, 0.1248, 0.09759, 0.07421, 1.0, 0.1248, 0.09759, 0.07421, 1.0, 0.1248, 0.09759, 0.07421, 1.0, 0.1248, 0.09759, 0.07421, 1.0, 0.1248, 0.09759, 0.07421, 1.0, 0.1248, 0.09759, 0.07421, 1.0, 0.1248, 0.09759, 0.07421, 1.0, 0.1248, 0.09759, 0.07421, 1.0, 0.1248, 0.09759, 0.07421, 1.0, 0.1248, 0.09759, 0.07421, 1.0, 0.1248, 0.09759, 0.07421, 1.0, 0.1248, 0.09759, 0.07421, 1.0, 0.1248, 0.09759, 0.07421, 1.0, 0.1248, 0.09759, 0.07421, 1.0, 0.1248, 0.09759, 0.07421, 1.0, 0.1248, 0.1095, 0.09306, 1.0, 0.1248, 0.1095, 0.09306, 1.0, 0.1248, 0.1095, 0.09306, 1.0, 0.1248, 0.1095, 0.09306, 1.0, 0.1248, 0.1095, 0.09306, 1.0, 0.1248, 0.1095, 0.09306, 1.0, 0.1248, 0.1095, 0.09306, 1.0, 0.1248, 0.1095, 0.09306, 1.0, 0.1248, 0.1095, 0.09306, 1.0, 0.1248, 0.1095, 0.09306, 1.0, 0.1248, 0.1095, 0.09306, 1.0, 0.1248, 0.1095, 0.09306, 1.0, 0.1248, 0.1095, 0.09306, 1.0, 0.1248, 0.1095, 0.09306, 1.0, 0.1248, 0.1095, 0.09306, 1.0, 0.1248, 0.1095, 0.09306, 1.0, 0.1248, 0.1095, 0.09306, 1.0, 0.1248, 0.1095, 0.09306, 1.0, 0.1248, 0.1095, 0.09306, 1.0, 0.1248, 0.1095, 0.09306, 1.0, 0.1248, 0.1095, 0.09306, 1.0, 0.1248, 0.1095, 0.09306, 1.0, 0.1248, 0.1095, 0.09306, 1.0, 0.1248, 0.1095, 0.09306, 1.0, 0.1248, 0.1095, 0.09306, 1.0, 0.1248, 0.1095, 0.09306, 1.0, 0.1248, 0.1095, 0.09306, 1.0, 0.1248, 0.1095, 0.09306, 1.0, 0.1248, 0.1095, 0.09306, 1.0, 0.1248, 0.1095, 0.09306, 1.0, 0.1248, 0.1095, 0.09306, 1.0, 0.1248, 0.1095, 0.09306, 1.0, 0.1248, 0.1095, 0.09306, 1.0, 0.1248, 0.1095, 0.09306, 1.0, 0.1248, 0.1095, 0.09306, 1.0, 0.1248, 0.1095, 0.09306, 1.0, 0.1248, 0.1095, 0.09306, 1.0, 0.1248, 0.1095, 0.09306, 1.0, 0.1248, 0.1095, 0.09306, 1.0, 0.1248, 0.1095, 0.09306, 1.0, 0.1248, 0.1095, 0.09306, 1.0, 0.1248, 0.1095, 0.09306, 1.0, 0.1248, 0.1095, 0.09306, 1.0, 0.1248, 0.1095, 0.09306, 1.0, 0.1248, 0.1095, 0.09306, 1.0, 0.1248, 0.1095, 0.09306, 1.0, 0.1248, 0.1095, 0.09306, 1.0, 0.1248, 0.1095, 0.09306, 1.0, 0.1248, 0.1095, 0.09306, 1.0, 0.1248, 0.1095, 0.09306, 1.0, 0.1248, 0.1095, 0.09306, 1.0, 0.1248, 0.1095, 0.09306, 1.0, 0.1248, 0.1095, 0.09306, 1.0, 0.1248, 0.1095, 0.09306, 1.0, 0.1248, 0.1095, 0.09306, 1.0, 0.1248, 0.1095, 0.09306, 1.0, 0.1248, 0.1095, 0.09306, 1.0, 0.1248, 0.1095, 0.09306, 1.0, 0.1248, 0.1095, 0.09306, 1.0, 0.1248, 0.1095, 0.09306, 1.0, 0.1248, 0.1095, 0.09306, 1.0, 0.1248, 0.1095, 0.09306, 1.0, 0.1248, 0.1095, 0.09306, 1.0, 0.1248, 0.1095, 0.09306, 1.0, 0.1248, 0.1095, 0.09306, 1.0, 0.1248, 0.1095, 0.09306, 1.0, 0.1248, 0.1095, 0.09306, 1.0, 0.1248, 0.1095, 0.09306, 1.0, 0.1248, 0.1095, 0.09306, 1.0, 0.1248, 0.1095, 0.09306, 1.0, 0.1248, 0.1095, 0.09306, 1.0, 0.1248, 0.1095, 0.09306, 1.0, 0.1248, 0.1095, 0.09306, 1.0, 0.1248, 0.1095, 0.09306, 1.0, 0.1248, 0.1095, 0.09306, 1.0, 0.1248, 0.1095, 0.09306, 1.0, 0.1248, 0.1095, 0.09306, 1.0, 0.1248, 0.1095, 0.09306, 1.0, 0.1248, 0.1095, 0.09306, 1.0, 0.1248, 0.1095, 0.09306, 1.0, 0.1248, 0.1095, 0.09306, 1.0, 0.1248, 0.1095, 0.09306, 1.0, 0.1248, 0.1095, 0.09306, 1.0, 0.1248, 0.1095, 0.09306, 1.0, 0.1248, 0.1095, 0.09306, 1.0, 0.1248, 0.1095, 0.09306, 1.0, 0.1248, 0.1095, 0.09306, 1.0, 0.1248, 0.1095, 0.09306, 1.0, 0.1248, 0.1095, 0.09306, 1.0, 0.1248, 0.1095, 0.09306, 1.0, 0.1248, 0.1095, 0.09306, 1.0, 0.1248, 0.1095, 0.09306, 1.0, 0.1248, 0.1095, 0.09306, 1.0, 0.1248, 0.1095, 0.09306, 1.0, 0.1248, 0.1095, 0.09306, 1.0, 0.1248, 0.1095, 0.09306, 1.0, 0.1248, 0.1095, 0.09306, 1.0, 0.1248, 0.1095, 0.09306, 1.0, 0.1248, 0.1095, 0.09306, 1.0, 0.1248, 0.1095, 0.09306, 1.0, 0.1248, 0.1095, 0.09306, 1.0, 0.1248, 0.1095, 0.09306, 1.0, 0.1248, 0.1095, 0.09306, 1.0, 0.1248, 0.1095, 0.09306, 1.0, 0.1248, 0.1095, 0.09306, 1.0, 0.1248, 0.1095, 0.09306, 1.0, 0.1248, 0.1095, 0.09306, 1.0, 0.1248, 0.1095, 0.09306, 1.0, 0.1248, 0.1095, 0.09306, 1.0, 0.1248, 0.1095, 0.09306, 1.0, 0.1248, 0.1095, 0.09306, 1.0, 0.1248, 0.1095, 0.09306, 1.0, 0.1248, 0.1095, 0.09306, 1.0, 0.1248, 0.1095, 0.09306, 1.0, 0.1248, 0.1095, 0.09306, 1.0, 0.1248, 0.1095, 0.09306, 1.0, 0.1248, 0.1095, 0.09306, 1.0, 0.1248, 0.1095, 0.09306, 1.0, 0.1248, 0.1095, 0.09306, 1.0, 0.1248, 0.1095, 0.09306, 1.0, 0.1248, 0.1095, 0.09306, 1.0, 0.1248, 0.1095, 0.09306, 1.0, 0.1248, 0.1095, 0.09306, 1.0, 0.1248, 0.1095, 0.09306, 1.0, 0.1248, 0.1095, 0.09306, 1.0, 0.1248, 0.1095, 0.09306, 1.0, 0.1248, 0.1095, 0.09306, 1.0, 0.1248, 0.1095, 0.09306, 1.0, 0.1248, 0.1095, 0.09306, 1.0, 0.1248, 0.1095, 0.09306, 1.0, 0.1248, 0.1095, 0.09306, 1.0, 0.1248, 0.1095, 0.09306, 1.0, 0.1248, 0.1095, 0.09306, 1.0, 0.1248, 0.1095, 0.09306, 1.0, 0.1248, 0.1095, 0.09306, 1.0, 0.1248, 0.1095, 0.09306, 1.0, 0.1248, 0.1095, 0.09306, 1.0, 0.1248, 0.1095, 0.09306, 1.0, 0.1248, 0.1095, 0.09306, 1.0, 0.1248, 0.1095, 0.09306, 1.0, 0.1248, 0.1095, 0.09306, 1.0, 0.1248, 0.1095, 0.09306, 1.0, 0.1248, 0.1095, 0.09306, 1.0, 0.1248, 0.1095, 0.09306, 1.0, 0.1248, 0.1095, 0.09306, 1.0, 0.1248, 0.1095, 0.09306, 1.0, 0.1248, 0.1095, 0.09306, 1.0, 0.1248, 0.1095, 0.09306, 1.0, 0.1248, 0.1095, 0.09306, 1.0, 0.1248, 0.1095, 0.09306, 1.0, 0.1248, 0.1095, 0.09306, 1.0, 0.1248, 0.1095, 0.09306, 1.0, 0.1248, 0.1095, 0.09306, 1.0, 0.1248, 0.1095, 0.09306, 1.0, 0.1248, 0.1095, 0.09306, 1.0, 0.1248, 0.1095, 0.09306, 1.0, 0.1248, 0.1095, 0.09306, 1.0, 0.1248, 0.1095, 0.09306, 1.0, 0.1248, 0.1095, 0.09306, 1.0, 0.1248, 0.1095, 0.09306, 1.0, 0.1248, 0.1095, 0.09306, 1.0, 0.1248, 0.1095, 0.09306, 1.0, 0.1248, 0.1095, 0.09306, 1.0, 0.1248, 0.1095, 0.09306, 1.0, 0.1248, 0.1095, 0.09306, 1.0, 0.1248, 0.1095, 0.09306, 1.0, 0.1248, 0.1095, 0.09306, 1.0, 0.1248, 0.1095, 0.09306, 1.0, 0.1248, 0.1095, 0.09306, 1.0, 0.1248, 0.1095, 0.09306, 1.0, 0.1248, 0.1095, 0.09306, 1.0, 0.1248, 0.1095, 0.09306, 1.0, 0.1248, 0.1095, 0.09306, 1.0, 0.1248, 0.1095, 0.09306, 1.0, 0.1248, 0.1095, 0.09306, 1.0, 0.1248, 0.1095, 0.09306, 1.0, 0.1248, 0.1095, 0.09306, 1.0, 0.1248, 0.1095, 0.09306, 1.0, 0.1248, 0.1095, 0.09306, 1.0, 0.1248, 0.1095, 0.09306, 1.0, 0.1248, 0.1095, 0.09306, 1.0, 0.1248, 0.1095, 0.09306, 1.0, 0.1248, 0.1095, 0.09306, 1.0, 0.1248, 0.1095, 0.09306, 1.0, 0.1248, 0.1095, 0.09306, 1.0, 0.1248, 0.1095, 0.09306, 1.0, 0.1248, 0.1095, 0.09306, 1.0, 0.1248, 0.1095, 0.09306, 1.0, 0.1248, 0.1095, 0.09306, 1.0, 0.1248, 0.1095, 0.09306, 1.0, 0.1248, 0.1095, 0.09306, 1.0, 0.1248, 0.1095, 0.09306, 1.0, 0.1248, 0.1095, 0.09306, 1.0, 0.1248, 0.1095, 0.09306, 1.0, 0.1248, 0.1095, 0.09306, 1.0, 0.1248, 0.1095, 0.09306, 1.0, 0.1248, 0.1095, 0.09306, 1.0, 0.1248, 0.1095, 0.09306, 1.0, 0.1248, 0.1095, 0.09306, 1.0, 0.1248, 0.1095, 0.09306, 1.0, 0.1248, 0.1095, 0.09306, 1.0, 0.1248, 0.1095, 0.09306, 1.0, 0.1248, 0.1095, 0.09306, 1.0, 0.1248, 0.1095, 0.09306, 1.0, 0.1248, 0.1095, 0.09306, 1.0, 0.1248, 0.1095, 0.09306, 1.0, 0.1248, 0.1095, 0.09306, 1.0, 0.1248, 0.1095, 0.09306, 1.0, 0.1248, 0.1095, 0.09306, 1.0, 0.1248, 0.1095, 0.09306, 1.0, 0.1248, 0.1095, 0.09306, 1.0, 0.1248, 0.1095, 0.09306, 1.0, 0.1248, 0.1095, 0.09306, 1.0, 0.1248, 0.1095, 0.09306, 1.0, 0.1248, 0.1095, 0.09306, 1.0, 0.1248, 0.1095, 0.09306, 1.0, 0.1248, 0.1095, 0.09306, 1.0, 0.1248, 0.1095, 0.09306, 1.0, 0.1248, 0.1095, 0.09306, 1.0, 0.1248, 0.1095, 0.09306, 1.0, 0.1248, 0.1095, 0.09306, 1.0, 0.1248, 0.1095, 0.09306, 1.0, 0.1248, 0.1095, 0.09306, 1.0, 0.1248, 0.1095, 0.09306, 1.0, 0.1248, 0.1095, 0.09306, 1.0, 0.1248, 0.1095, 0.09306, 1.0, 0.1248, 0.1095, 0.09306, 1.0, 0.1248, 0.1095, 0.09306, 1.0, 0.1248, 0.1095, 0.09306, 1.0, 0.1248, 0.1095, 0.09306, 1.0, 0.1248, 0.1095, 0.09306, 1.0, 0.1248, 0.1095, 0.09306, 1.0, 0.1248, 0.1095, 0.09306, 1.0, 0.1248, 0.1095, 0.09306, 1.0, 0.1248, 0.1095, 0.09306, 1.0, 0.1248, 0.1095, 0.09306, 1.0, 0.1248, 0.1095, 0.09306, 1.0, 0.1248, 0.1095, 0.09306, 1.0, 0.1248, 0.1095, 0.09306, 1.0, 0.1248, 0.1095, 0.09306, 1.0, 0.1248, 0.1095, 0.09306, 1.0, 0.1248, 0.1095, 0.09306, 1.0, 0.1248, 0.1095, 0.09306, 1.0, 0.1248, 0.1095, 0.09306, 1.0, 0.1248, 0.1095, 0.09306, 1.0, 0.1248, 0.1095, 0.09306, 1.0, 0.1248, 0.1095, 0.09306, 1.0, 0.1248, 0.1095, 0.09306, 1.0, 0.1248, 0.1095, 0.09306, 1.0, 0.1248, 0.1095, 0.09306, 1.0, 0.1248, 0.1095, 0.09306, 1.0, 0.1248, 0.1095, 0.09306, 1.0, 0.1248, 0.1095, 0.09306, 1.0, 0.1248, 0.1095, 0.09306, 1.0, 0.1248, 0.1095, 0.09306, 1.0, 0.1248, 0.1095, 0.09306, 1.0, 0.1248, 0.1095, 0.09306, 1.0, 0.1248, 0.1095, 0.09306, 1.0, 0.1248, 0.1095, 0.09306, 1.0, 0.1248, 0.1095, 0.09306, 1.0, 0.1248, 0.1095, 0.09306, 1.0, 0.1248, 0.1095, 0.09306, 1.0, 0.1248, 0.1095, 0.09306, 1.0, 0.1248, 0.1095, 0.09306, 1.0, 0.1248, 0.1095, 0.09306, 1.0, 0.1248, 0.1095, 0.09306, 1.0, 0.1248, 0.1095, 0.09306, 1.0, 0.1248, 0.1095, 0.09306, 1.0, 0.1248, 0.1095, 0.09306, 1.0, 0.1248, 0.1095, 0.09306, 1.0, 0.1248, 0.1095, 0.09306, 1.0, 0.1248, 0.1095, 0.09306, 1.0, 0.1248, 0.1095, 0.09306, 1.0, 0.1248, 0.1095, 0.09306, 1.0, 0.1248, 0.1095, 0.09306, 1.0, 0.1248, 0.1095, 0.09306, 1.0, 0.1248, 0.1095, 0.09306, 1.0, 0.1248, 0.1095, 0.09306, 1.0, 0.1248, 0.1095, 0.09306, 1.0, 0.1248, 0.1095, 0.09306, 1.0])
me_untitled_006.use_remesh_preserve_volume = False
me_untitled_006.use_remesh_preserve_attributes = False
me_untitled_006.use_mirror_vertex_groups = False
me_untitled_006.update()
me_untitled_006.normals_split_custom_set([tuple(v) for v in zip(*[iter([-0.2679, 6.422e-05, 0.9634, -0.3124, -0.06754, 0.9475, 0.06754, -0.3124, 0.9475, 0.2679, 0.0, 0.9634, -0.9475, -0.06754, -0.3124, -0.9475, -0.3124, 0.06754, -0.9634, 0.0, 0.2679, -0.9634, 5.135e-05, -0.2679, 0.9634, 5.135e-05, 0.2679, 0.9475, -0.06754, 0.3124, 0.9475, -0.3124, -0.06754, 0.9634, 0.0, -0.2679, -0.06754, 0.9475, -0.3124, -0.3124, 0.9475, 0.06754, 0.06754, 0.9475, 0.3124, 0.3124, 0.9475, -0.06754, -0.06754, -0.3124, -0.9475, -0.2679, 0.0, -0.9634, 0.2679, 6.422e-05, -0.9634, 0.3124, -0.06754, -0.9475, -0.6812, 0.2679, 0.6813, -0.6813, 0.2679, 0.6813, -0.8909, -0.06754, 0.4491, -0.6223, -0.3124, 0.7178, 0.6813, 0.2679, 0.6812, 0.6813, 0.2679, 0.6813, 0.4491, -0.06754, 0.8909, 0.7178, -0.3124, 0.6223, -0.4491, 0.8909, -0.06754, -0.7178, 0.6223, -0.3124, -0.8909, 0.4491, 0.06754, -0.6223, 0.7178, 0.3124, 0.06754, 0.4491, 0.8909, 0.3124, 0.7178, 0.6223, -0.06754, 0.8909, 0.4491, -0.3124, 0.6223, 0.7178, 0.8909, 0.4491, -0.06754, 0.6223, 0.7178, -0.3124, 0.4491, 0.8909, 0.06754, 0.7178, 0.6223, 0.3124, -0.4491, -0.06754, -0.8909, -0.7178, -0.3124, -0.6223, -0.6813, 0.2679, -0.6812, -0.6813, 0.2679, -0.6813, 0.06754, 0.8909, -0.4491, 0.3124, 0.6223, -0.7178, -0.06754, 0.4491, -0.8909, -0.3124, 0.7178, -0.6223, 0.8909, -0.06754, -0.4491, 0.6223, -0.3124, -0.7178, 0.6812, 0.2679, -0.6813, 0.6813, 0.2679, -0.6813, -0.7524, 0.3048, 0.584, -0.3049, 0.584, 0.7524, -0.584, 0.7524, 0.3048, 0.3048, 0.7524, 0.584, 0.584, 0.3048, 0.7524, 0.7524, 0.584, 0.3048, -0.7524, 0.584, -0.3048, -0.3048, 0.7524, -0.584, -0.584, 0.3048, -0.7524, 0.3049, 0.584, -0.7524, 0.584, 0.7524, -0.3048, 0.7524, 0.3048, -0.584, 0.5878, 0.0, -0.809, 0.5878, 0.0, -0.809, 0.666, -0.04576, -0.7445, 0.5841, -0.1111, -0.804, 0.0, 0.0, -1.0, 0.0, 0.0, -1.0, 0.1012, -0.04576, -0.9938, -0.04576, -0.1012, -0.9938, -0.5878, 0.0, -0.809, -0.5878, 0.0, -0.809, -0.5023, -0.04576, -0.8635, -0.6212, -0.1012, -0.7771, -0.9511, 0.0, -0.309, -0.9511, 0.0, -0.309, -0.9139, -0.04576, -0.4034, -0.9593, -0.1012, -0.2636, -0.9511, 0.0, 0.309, -0.9511, 0.0, 0.309, -0.9764, -0.04576, 0.2108, -0.931, -0.1012, 0.3506, -0.5878, 0.0, 0.809, -0.5878, 0.0, 0.809, -0.666, -0.04576, 0.7445, -0.5471, -0.1012, 0.8309, 0.0, 0.0, 1.0, 0.0, 0.0, 1.0, -0.1012, -0.04576, 0.9938, 0.04576, -0.1012, 0.9938, 0.5878, 0.0, 0.809, 0.5878, 0.0, 0.809, 0.5023, -0.04576, 0.8635, 0.6212, -0.1012, 0.7771, 0.9511, 0.0, 0.309, 0.9511, 0.0, 0.309, 0.9139, -0.04576, 0.4034, 0.9593, -0.1012, 0.2636, 0.9511, 0.0, -0.309, 0.9511, 0.0, -0.309, 0.9795, 0.0, -0.2015, 0.931, -0.1012, -0.3506, 0.0, 1.0, 2.864e-06, 0.0, 1.0, 2.864e-06, 0.0, 1.0, 2.864e-06, 0.0, 1.0, -6.269e-07, 0.0, 1.0, -6.269e-07, 0.0, 1.0, -6.269e-07, 0.0, 1.0, -6.269e-07, 0.0, 1.0, 2.051e-07, 0.0, 1.0, 2.051e-07, 0.0, 1.0, 2.051e-07, 0.0, 1.0, 2.051e-07, 0.0, 1.0, 0.0, 0.0, 1.0, 0.0, 0.0, 1.0, 0.0, 0.0, 1.0, 0.0, 0.0, 1.0, -7.161e-07, 0.0, 1.0, -7.161e-07, 0.0, 1.0, -7.161e-07, 0.0, 1.0, 6.367e-07, 0.0, 1.0, 6.367e-07, 0.0, 1.0, 6.367e-07, 0.0, 1.0, 6.367e-07, 0.0, 1.0, 0.0, 0.0, 1.0, 0.0, 0.0, 1.0, 0.0, 0.0, 1.0, 0.0, 0.0, 1.0, -6.367e-07, 0.0, 1.0, -6.367e-07, 0.0, 1.0, -6.367e-07, 0.0, 1.0, -6.367e-07, 0.0, 1.0, 9.551e-07, 0.0, 1.0, 9.551e-07, 0.0, 1.0, 9.551e-07, 0.0, 1.0, 9.551e-07, 0.0, 1.0, -3.184e-07, 0.0, 1.0, -3.184e-07, 0.0, 1.0, -3.184e-07, 0.0, 1.0, -3.184e-07, 0.0, 1.0, 0.0, 0.0, 1.0, 0.0, 0.0, 1.0, 0.0, 0.0, 1.0, 0.0, 0.0, 1.0, 0.0, 0.0, 1.0, 0.0, 0.0, 1.0, 0.0, 0.0, 1.0, 0.0, 0.0, 1.0, 0.0, 0.0, 1.0, 0.0, 0.0, 1.0, 0.0, 0.0, 1.0, 0.0, 0.0, 1.0, 3.184e-07, 0.0, 1.0, 3.184e-07, 0.0, 1.0, 3.184e-07, 0.0, 1.0, 3.184e-07, 0.0, 1.0, -3.184e-07, 0.0, 1.0, -3.184e-07, 0.0, 1.0, -3.184e-07, 0.0, 1.0, -3.184e-07, -0.5878, 0.0, 0.809, -0.5878, 0.0, 0.809, -0.5878, 0.0, 0.809, -0.5878, 0.0, 0.809, 0.0, 0.0, 1.0, 0.0, 0.0, 1.0, 0.0, 0.0, 1.0, 0.0, 0.0, 1.0, 0.5878, 0.0, 0.809, 0.5878, 0.0, 0.809, 0.5878, 0.0, 0.809, 0.5878, 0.0, 0.809, 0.9511, 0.0, 0.309, 0.9511, 0.0, 0.309, 0.9511, 0.0, 0.309, 0.9511, 0.0, 0.309, 0.9511, 0.0, -0.309, 0.9511, 0.0, -0.309, 0.9511, 0.0, -0.309, 0.9511, 0.0, -0.309, 0.5878, 0.0, -0.809, 0.5878, 0.0, -0.809, 0.5878, 0.0, -0.809, 0.5878, 0.0, -0.809, 0.0, 0.0, -1.0, 0.0, 0.0, -1.0, 0.0, 0.0, -1.0, 0.0, 0.0, -1.0, -0.5878, 0.0, -0.809, -0.5878, 0.0, -0.809, -0.5878, 0.0, -0.809, -0.5878, 0.0, -0.809, -0.9511, 0.0, -0.309, -0.9511, 0.0, -0.309, -0.9511, 0.0, -0.309, -0.9511, 0.0, -0.309, -0.9511, 0.0, 0.309, -0.9511, 0.0, 0.309, -0.9511, 0.0, 0.309, -0.9511, 0.0, 0.309, -0.2843, 0.7722, 0.5682, -0.3959, 0.807, 0.4383, -0.4045, 0.7316, 0.5488, -0.3834, 0.7355, 0.5586, -0.564, 0.7722, 0.2926, -0.5779, 0.807, 0.1219, -0.6498, 0.7355, 0.192, -0.6386, 0.7355, 0.2266, -0.6282, 0.7722, -0.09481, -0.5392, 0.807, -0.2411, -0.6386, 0.7355, -0.2266, -0.6498, 0.7355, -0.192, -0.4525, 0.7722, -0.446, -0.2945, 0.807, -0.5119, -0.3834, 0.7355, -0.5586, -0.4128, 0.7355, -0.5373, -0.104, 0.7722, -0.6268, 0.06265, 0.807, -0.5873, 0.01815, 0.7355, -0.6773, -0.01815, 0.7355, -0.6773, 0.2958, 0.7464, -0.5961, 0.3959, 0.807, -0.4383, 0.4128, 0.7355, -0.5373, 0.3834, 0.7355, -0.5586, 0.564, 0.7722, -0.2926, 0.5551, 0.8177, -0.1527, 0.6498, 0.7355, -0.192, 0.6386, 0.7355, -0.2266, 0.6282, 0.7722, 0.09481, 0.5392, 0.807, 0.2411, 0.6386, 0.7355, 0.2266, 0.6498, 0.7355, 0.192, 0.4525, 0.7722, 0.446, 0.2945, 0.807, 0.5119, 0.3834, 0.7355, 0.5586, 0.4128, 0.7355, 0.5373, 0.104, 0.7722, 0.6268, -0.06265, 0.807, 0.5873, -0.01815, 0.7355, 0.6773, 0.02705, 0.7432, 0.6686, -0.5488, 0.02027, 0.8357, -0.587, 0.05137, 0.808, -0.5878, 0.0, 0.809, -0.5878, 0.0, 0.809, -0.9352, 0.02027, 0.3535, -0.9561, 0.0472, 0.2893, -0.9511, 0.0, 0.309, -0.9511, 0.0, 0.309, -0.9644, 0.02027, -0.2637, -0.9435, 0.0472, -0.3279, -0.9511, 0.0, -0.309, -0.9511, 0.0, -0.309, -0.6252, 0.02027, -0.7802, -0.5706, 0.0472, -0.8199, -0.5878, 0.0, -0.809, -0.5878, 0.0, -0.809, -0.0472, 0.02027, -0.9987, 0.02027, 0.0472, -0.9987, 0.0, 0.0, -1.0, 0.0, 0.0, -1.0, 0.5488, 0.02027, -0.8357, 0.6034, 0.0472, -0.796, 0.5878, 0.0, -0.809, 0.5878, 0.0, -0.809, 0.9352, 0.02027, -0.3535, 0.9561, 0.0472, -0.2893, 0.9511, 0.0, -0.309, 0.9511, 0.0, -0.309, 0.9644, 0.02027, 0.2637, 0.9435, 0.0472, 0.3279, 0.9511, 1.134e-07, 0.309, 0.9511, 1.134e-07, 0.309, 0.6252, 0.02027, 0.7802, 0.5706, 0.0472, 0.8199, 0.5878, 5.672e-08, 0.809, 0.5878, 5.672e-08, 0.809, 0.05137, 0.0, 0.9987, -0.02027, 0.0472, 0.9987, 0.0, 0.0, 1.0, 0.0, 0.0, 1.0, -0.4884, -0.4887, 0.7229, -0.5711, -0.5101, 0.6431, -0.4728, -0.6034, 0.6422, -0.4635, -0.6018, 0.6503, -0.8201, -0.4887, 0.2978, -0.824, -0.5487, 0.1409, -0.7617, -0.6018, 0.2399, -0.7573, -0.6018, 0.2537, -0.8385, -0.4887, -0.2411, -0.7495, -0.5487, -0.3703, -0.7573, -0.6018, -0.2537, -0.7617, -0.6018, -0.2399, -0.5366, -0.4887, -0.6879, -0.3887, -0.5487, -0.7401, -0.4635, -0.6018, -0.6503, -0.4753, -0.6018, -0.6418, -0.02978, -0.4887, -0.872, 0.1206, -0.5487, -0.8272, 0.007249, -0.6018, -0.7986, -0.007249, -0.6018, -0.7986, 0.4884, -0.4887, -0.7229, 0.5838, -0.5487, -0.5984, 0.4753, -0.6018, -0.6418, 0.4635, -0.6018, -0.6503, 0.8201, -0.4887, -0.2978, 0.824, -0.5487, -0.1409, 0.7617, -0.6018, -0.2399, 0.7573, -0.6018, -0.2537, 0.8385, -0.4887, 0.2411, 0.7495, -0.5487, 0.3703, 0.7573, -0.6018, 0.2537, 0.7617, -0.6018, 0.2399, 0.5366, -0.4887, 0.6879, 0.3887, -0.5487, 0.7401, 0.4635, -0.6018, 0.6503, 0.4753, -0.6018, 0.6418, 0.08399, -0.5101, 0.856, -0.1206, -0.5487, 0.8273, -0.007249, -0.6018, 0.7986, 0.008734, -0.5998, 0.8001, 0.005174, -0.3597, 0.933, 0.003283, -0.3032, 0.9529, -0.0063, -0.3049, 0.9523, -0.04771, -0.3293, 0.943, -0.5661, -0.3076, 0.7648, -0.5993, -0.3112, 0.7375, -0.5302, -0.3545, 0.7702, -0.5547, -0.3049, 0.7742, -0.9077, -0.3049, 0.2883, -0.9116, -0.3293, 0.246, -0.8817, -0.3545, 0.3114, -0.9038, -0.3049, 0.3003, -0.9038, -0.3049, -0.3003, -0.8821, -0.3293, -0.3368, -0.8964, -0.3545, -0.2663, -0.9077, -0.3049, -0.2883, -0.5547, -0.3049, -0.7742, -0.5157, -0.3293, -0.791, -0.5687, -0.3545, -0.7423, -0.5649, -0.3049, -0.7668, 0.0063, -0.3049, -0.9523, 0.04771, -0.3293, -0.943, -0.02375, -0.3545, -0.9348, -0.0063, -0.3049, -0.9523, 0.5649, -0.3049, -0.7668, 0.5929, -0.3293, -0.7349, 0.5302, -0.3545, -0.7702, 0.5547, -0.3049, -0.7742, 0.9077, -0.3049, -0.2883, 0.9116, -0.3293, -0.246, 0.8817, -0.3545, -0.3114, 0.9038, -0.3049, -0.3003, 0.9038, -0.3049, 0.3003, 0.8821, -0.3293, 0.3368, 0.8964, -0.3545, 0.2663, 0.9077, -0.3049, 0.2883, 0.5547, -0.3049, 0.7742, 0.5157, -0.3293, 0.791, 0.5687, -0.3545, 0.7423, 0.5649, -0.3049, 0.7668, 0.09001, 0.1206, 0.9886, 0.01152, 0.2431, 0.9699, -0.02149, 0.2363, 0.9714, -0.04153, 0.09259, 0.9948, -0.5948, 0.2261, 0.7714, -0.6539, 0.1206, 0.7469, -0.4764, 0.1659, 0.8634, -0.5536, 0.2363, 0.7985, -0.9305, 0.2363, 0.2798, -0.959, 0.09259, 0.2679, -0.8929, 0.1659, 0.4185, -0.9173, 0.2363, 0.3206, -0.9173, 0.2363, -0.3206, -0.9333, 0.09259, -0.3469, -0.9684, 0.1659, -0.1863, -0.9305, 0.2363, -0.2798, -0.5536, 0.2363, -0.7985, -0.5512, 0.09259, -0.8293, -0.674, 0.1659, -0.7199, -0.5884, 0.2363, -0.7733, 0.02149, 0.2363, -0.9714, 0.04153, 0.09259, -0.9948, -0.1221, 0.1659, -0.9786, -0.02149, 0.2363, -0.9714, 0.5884, 0.2363, -0.7733, 0.6184, 0.09259, -0.7804, 0.4764, 0.1659, -0.8634, 0.5536, 0.2363, -0.7985, 0.9305, 0.2363, -0.2797, 0.959, 0.09259, -0.2679, 0.8929, 0.1659, -0.4185, 0.9173, 0.2363, -0.3206, 0.9173, 0.2363, 0.3206, 0.9333, 0.09259, 0.3469, 0.9684, 0.1659, 0.1863, 0.9305, 0.2363, 0.2798, 0.5536, 0.2363, 0.7985, 0.5512, 0.09259, 0.8293, 0.674, 0.1659, 0.7199, 0.5884, 0.2363, 0.7733])] * 3)])

# ---- objects
ob_polysurface337 = bpy.data.objects.new('polySurface337', me_untitled_006)

# ---- transforms, parenting, visibility, modifiers, constraints
ob_polysurface337.location = (0.0, 0.0, 0.0)
ob_polysurface337.rotation_euler = (1.571, -0.0, 0.0)
ob_polysurface337.scale = (2.423, 2.423, 2.423)
ob_polysurface337.color = (0.8, 0.8, 0.8, 1.0)
ob_polysurface337.lineart.crease_threshold = 0.0

# ---- collection membership
col_collection_1.objects.link(ob_polysurface337)

# ---- scene / render settings (as saved in the file)
scene.frame_start = 1; scene.frame_end = 250; scene.frame_set(0)
scene.render.engine = 'BLENDER_EEVEE_NEXT'
scene.render.resolution_percentage = 50
scene.render.dither_intensity = 0.0
scene.cycles.use_denoising = False
scene.cycles.samples = 128
scene.cycles.sampling_pattern = 'TABULATED_SOBOL'
scene.cycles.light_sampling_threshold = 0.0
scene.cycles.use_adaptive_sampling = False
scene.cycles.use_light_tree = False
scene.cycles.blur_glossy = 0.0
scene.cycles.sample_clamp_indirect = 0.0
scene.view_settings.view_transform = 'Standard'
bpy.context.view_layer.update()

# ---- added for rendering (the .blend has no active camera and no usable light): camera, sun
cam_auto = bpy.data.cameras.new('AutoCamera')
cam_auto.lens = 50.0
cam_auto.sensor_width = 36.0
cam_auto.clip_end = 1000.0
ob_auto_camera = bpy.data.objects.new('AutoCamera', cam_auto)
scene.collection.objects.link(ob_auto_camera)
ob_auto_camera.location = (4.50648, -5.40778, 5.48765)
ob_auto_camera.rotation_euler = (1.09748, -7.21219e-08, 0.694738)
scene.camera = ob_auto_camera
light_auto_sun = bpy.data.lights.new('AutoSun', 'SUN')
light_auto_sun.energy = 3.0
light_auto_sun.angle = 0.0523599
ob_auto_sun = bpy.data.objects.new('AutoSun', light_auto_sun)
scene.collection.objects.link(ob_auto_sun)
ob_auto_sun.rotation_euler = (0.872665, 0.174533, 0.523599)
bpy.context.view_layer.update()
